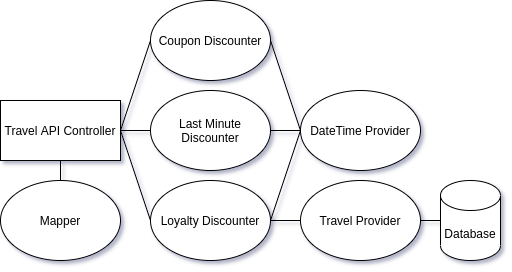

The diagram above was exported from draw.io. Its source (the exported page's mxGraphModel, read from the mxfile embedded in the PNG):
<mxGraphModel dx="1355" dy="698" grid="1" gridSize="10" guides="1" tooltips="1" connect="1" arrows="1" fold="1" page="1" pageScale="1" pageWidth="850" pageHeight="1100" math="0" shadow="0">
  <root>
    <mxCell id="0" />
    <mxCell id="1" parent="0" />
    <mxCell id="gmgcRM1bcKA92qh1ZQVv-1" value="Database" style="shape=cylinder3;whiteSpace=wrap;html=1;boundedLbl=1;backgroundOutline=1;size=15;" vertex="1" parent="1">
      <mxGeometry x="530" y="370" width="60" height="80" as="geometry" />
    </mxCell>
    <mxCell id="gmgcRM1bcKA92qh1ZQVv-4" value="Travel Provider" style="ellipse;whiteSpace=wrap;html=1;" vertex="1" parent="1">
      <mxGeometry x="390" y="370" width="120" height="80" as="geometry" />
    </mxCell>
    <mxCell id="gmgcRM1bcKA92qh1ZQVv-16" style="edgeStyle=none;rounded=0;orthogonalLoop=1;jettySize=auto;html=1;exitX=1;exitY=0.5;exitDx=0;exitDy=0;entryX=0;entryY=0.5;entryDx=0;entryDy=0;endArrow=none;endFill=0;strokeColor=#000000;" edge="1" parent="1" source="gmgcRM1bcKA92qh1ZQVv-21" target="gmgcRM1bcKA92qh1ZQVv-8">
      <mxGeometry relative="1" as="geometry">
        <mxPoint x="140" y="360" as="sourcePoint" />
      </mxGeometry>
    </mxCell>
    <mxCell id="gmgcRM1bcKA92qh1ZQVv-7" value="DateTime Provider" style="ellipse;whiteSpace=wrap;html=1;" vertex="1" parent="1">
      <mxGeometry x="390" y="280" width="120" height="80" as="geometry" />
    </mxCell>
    <mxCell id="gmgcRM1bcKA92qh1ZQVv-19" style="edgeStyle=none;rounded=0;orthogonalLoop=1;jettySize=auto;html=1;exitX=1;exitY=0.5;exitDx=0;exitDy=0;entryX=0;entryY=0.5;entryDx=0;entryDy=0;endArrow=none;endFill=0;strokeColor=#000000;" edge="1" parent="1" source="gmgcRM1bcKA92qh1ZQVv-8" target="gmgcRM1bcKA92qh1ZQVv-4">
      <mxGeometry relative="1" as="geometry" />
    </mxCell>
    <mxCell id="gmgcRM1bcKA92qh1ZQVv-20" style="edgeStyle=none;rounded=0;orthogonalLoop=1;jettySize=auto;html=1;exitX=1;exitY=0.5;exitDx=0;exitDy=0;entryX=0;entryY=0.5;entryDx=0;entryDy=0;endArrow=none;endFill=0;strokeColor=#000000;" edge="1" parent="1" source="gmgcRM1bcKA92qh1ZQVv-8" target="gmgcRM1bcKA92qh1ZQVv-7">
      <mxGeometry relative="1" as="geometry" />
    </mxCell>
    <mxCell id="gmgcRM1bcKA92qh1ZQVv-8" value="Loyalty Discounter" style="ellipse;whiteSpace=wrap;html=1;" vertex="1" parent="1">
      <mxGeometry x="240" y="370" width="120" height="80" as="geometry" />
    </mxCell>
    <mxCell id="gmgcRM1bcKA92qh1ZQVv-15" value="" style="edgeStyle=none;rounded=0;orthogonalLoop=1;jettySize=auto;html=1;endArrow=none;endFill=0;strokeColor=#000000;entryX=1;entryY=0.5;entryDx=0;entryDy=0;" edge="1" parent="1" source="gmgcRM1bcKA92qh1ZQVv-9" target="gmgcRM1bcKA92qh1ZQVv-21">
      <mxGeometry relative="1" as="geometry">
        <mxPoint x="199.7022314125993" y="316.01985123916006" as="targetPoint" />
      </mxGeometry>
    </mxCell>
    <mxCell id="gmgcRM1bcKA92qh1ZQVv-18" style="edgeStyle=none;rounded=0;orthogonalLoop=1;jettySize=auto;html=1;exitX=1;exitY=0.5;exitDx=0;exitDy=0;entryX=0;entryY=0.5;entryDx=0;entryDy=0;endArrow=none;endFill=0;strokeColor=#000000;" edge="1" parent="1" source="gmgcRM1bcKA92qh1ZQVv-9" target="gmgcRM1bcKA92qh1ZQVv-7">
      <mxGeometry relative="1" as="geometry" />
    </mxCell>
    <mxCell id="gmgcRM1bcKA92qh1ZQVv-9" value="Last Minute Discounter" style="ellipse;whiteSpace=wrap;html=1;" vertex="1" parent="1">
      <mxGeometry x="240" y="280" width="120" height="80" as="geometry" />
    </mxCell>
    <mxCell id="gmgcRM1bcKA92qh1ZQVv-14" style="rounded=0;orthogonalLoop=1;jettySize=auto;html=1;exitX=0;exitY=0.5;exitDx=0;exitDy=0;entryX=1;entryY=0.5;entryDx=0;entryDy=0;endArrow=none;endFill=0;" edge="1" parent="1" source="gmgcRM1bcKA92qh1ZQVv-10" target="gmgcRM1bcKA92qh1ZQVv-21">
      <mxGeometry relative="1" as="geometry">
        <mxPoint x="140" y="280" as="targetPoint" />
      </mxGeometry>
    </mxCell>
    <mxCell id="gmgcRM1bcKA92qh1ZQVv-17" style="edgeStyle=none;rounded=0;orthogonalLoop=1;jettySize=auto;html=1;exitX=1;exitY=0.5;exitDx=0;exitDy=0;endArrow=none;endFill=0;strokeColor=#000000;entryX=0;entryY=0.5;entryDx=0;entryDy=0;" edge="1" parent="1" source="gmgcRM1bcKA92qh1ZQVv-10" target="gmgcRM1bcKA92qh1ZQVv-7">
      <mxGeometry relative="1" as="geometry" />
    </mxCell>
    <mxCell id="gmgcRM1bcKA92qh1ZQVv-10" value="Coupon Discounter" style="ellipse;whiteSpace=wrap;html=1;" vertex="1" parent="1">
      <mxGeometry x="240" y="190" width="120" height="80" as="geometry" />
    </mxCell>
    <mxCell id="gmgcRM1bcKA92qh1ZQVv-11" value="" style="endArrow=none;html=1;entryX=1;entryY=0.5;entryDx=0;entryDy=0;exitX=0;exitY=0.5;exitDx=0;exitDy=0;exitPerimeter=0;" edge="1" parent="1" source="gmgcRM1bcKA92qh1ZQVv-1" target="gmgcRM1bcKA92qh1ZQVv-4">
      <mxGeometry width="50" height="50" relative="1" as="geometry">
        <mxPoint x="320" y="530" as="sourcePoint" />
        <mxPoint x="370" y="480" as="targetPoint" />
      </mxGeometry>
    </mxCell>
    <mxCell id="gmgcRM1bcKA92qh1ZQVv-28" value="" style="edgeStyle=none;rounded=0;orthogonalLoop=1;jettySize=auto;html=1;endArrow=none;endFill=0;strokeColor=#000000;" edge="1" parent="1" source="gmgcRM1bcKA92qh1ZQVv-21" target="gmgcRM1bcKA92qh1ZQVv-27">
      <mxGeometry relative="1" as="geometry" />
    </mxCell>
    <mxCell id="gmgcRM1bcKA92qh1ZQVv-21" value="Travel API Controller" style="rounded=0;whiteSpace=wrap;html=1;" vertex="1" parent="1">
      <mxGeometry x="90" y="290" width="120" height="60" as="geometry" />
    </mxCell>
    <mxCell id="gmgcRM1bcKA92qh1ZQVv-27" value="Mapper" style="ellipse;whiteSpace=wrap;html=1;" vertex="1" parent="1">
      <mxGeometry x="90" y="370" width="120" height="80" as="geometry" />
    </mxCell>
  </root>
</mxGraphModel>